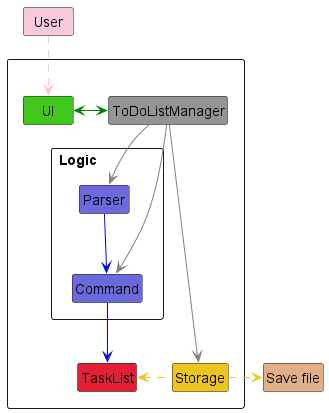

The diagram above was rendered by PlantUML. Its source (embedded in the PNG):
@startuml
!include Style.puml

Package " " <<Rectangle>>{
    Class UI COLOR_UI
    Package "Logic\t\t" <<Rectangle>>{
    Class Parser COLOR_LOGIC
        Class Command COLOR_LOGIC
    }
    Class Storage COLOR_STORAGE
    Class TaskList COLOR_TASK_LIST
    Class ToDoListManager COLOR_MAIN
}

Class "User" as User COLOR_USER
Class "Save file" as File #E1AF87

User ..[#pink]> UI
UI <-[#green]> ToDoListManager
ToDoListManager -[#grey]-> Parser
Parser -[#blue]-> Command
ToDoListManager -[#grey]-> Command
Command -[#blue]-> TaskList
ToDoListManager -[#grey]-> Storage
Storage -l[COLOR_STORAGE].> TaskList
Storage .r[COLOR_STORAGE].>File
@enduml